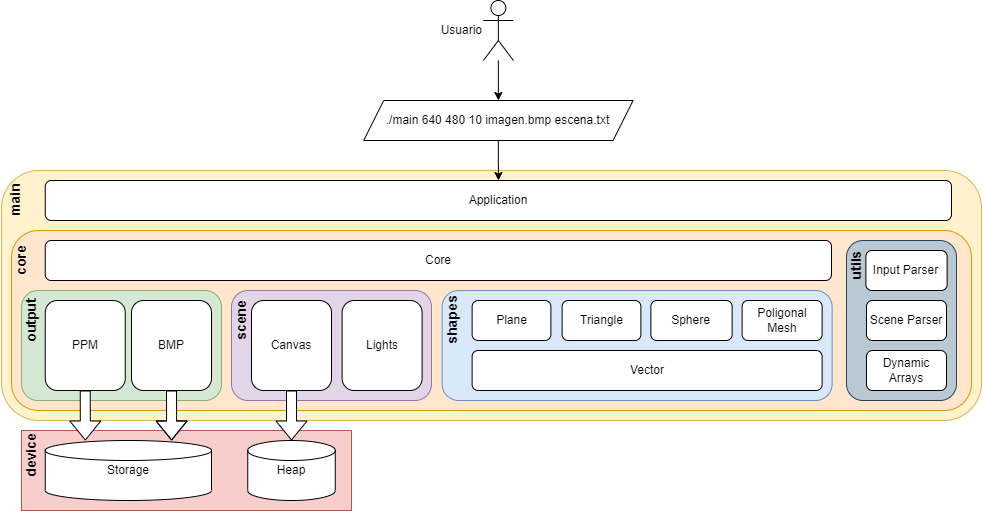

The diagram above was exported from draw.io. Its source (the exported page's mxGraphModel, read from the mxfile embedded in the PNG):
<mxGraphModel dx="1335" dy="654" grid="1" gridSize="10" guides="1" tooltips="1" connect="1" arrows="1" fold="1" page="1" pageScale="1" pageWidth="850" pageHeight="1100" math="0" shadow="0">
  <root>
    <mxCell id="0" />
    <mxCell id="1" parent="0" />
    <mxCell id="2" value="" style="rounded=1;whiteSpace=wrap;html=1;fillColor=#fff2cc;strokeColor=#d6b656;" vertex="1" parent="1">
      <mxGeometry x="130" y="350" width="980" height="250" as="geometry" />
    </mxCell>
    <mxCell id="3" value="" style="rounded=1;whiteSpace=wrap;html=1;fillColor=#ffe6cc;strokeColor=#d79b00;" vertex="1" parent="1">
      <mxGeometry x="140" y="410" width="960" height="180" as="geometry" />
    </mxCell>
    <mxCell id="4" value="" style="rounded=1;whiteSpace=wrap;html=1;fillColor=#d5e8d4;strokeColor=#82b366;" vertex="1" parent="1">
      <mxGeometry x="150" y="470" width="200" height="110" as="geometry" />
    </mxCell>
    <mxCell id="5" value="BMP" style="rounded=1;whiteSpace=wrap;html=1;" vertex="1" parent="1">
      <mxGeometry x="260" y="480" width="80" height="90" as="geometry" />
    </mxCell>
    <mxCell id="6" value="PPM" style="rounded=1;whiteSpace=wrap;html=1;" vertex="1" parent="1">
      <mxGeometry x="173.75" y="480" width="80" height="90" as="geometry" />
    </mxCell>
    <mxCell id="7" value="" style="edgeStyle=orthogonalEdgeStyle;rounded=0;orthogonalLoop=1;jettySize=auto;html=1;" edge="1" source="8" target="9" parent="1">
      <mxGeometry relative="1" as="geometry" />
    </mxCell>
    <mxCell id="8" value="./main 640 480 10 imagen.bmp escena.txt" style="shape=parallelogram;perimeter=parallelogramPerimeter;whiteSpace=wrap;html=1;fixedSize=1;" vertex="1" parent="1">
      <mxGeometry x="492.19" y="280" width="269.38" height="40" as="geometry" />
    </mxCell>
    <mxCell id="9" value="Application" style="rounded=1;whiteSpace=wrap;html=1;" vertex="1" parent="1">
      <mxGeometry x="173.75" y="360" width="906.25" height="40" as="geometry" />
    </mxCell>
    <mxCell id="10" value="" style="verticalLabelPosition=bottom;verticalAlign=top;html=1;shape=mxgraph.basic.rect;fillColor2=none;strokeWidth=1;size=20;indent=5;fillColor=#f8cecc;strokeColor=#b85450;" vertex="1" parent="1">
      <mxGeometry x="150" y="610" width="330" height="80" as="geometry" />
    </mxCell>
    <mxCell id="11" value="Storage" style="strokeWidth=1;html=1;shape=mxgraph.flowchart.database;whiteSpace=wrap;" vertex="1" parent="1">
      <mxGeometry x="173.75" y="620" width="166.25" height="60" as="geometry" />
    </mxCell>
    <mxCell id="12" value="" style="edgeStyle=orthogonalEdgeStyle;rounded=0;orthogonalLoop=1;jettySize=auto;html=1;startArrow=none;startFill=0;" edge="1" source="13" target="8" parent="1">
      <mxGeometry relative="1" as="geometry" />
    </mxCell>
    <mxCell id="13" value="Usuario" style="shape=umlActor;verticalLabelPosition=middle;verticalAlign=middle;html=1;outlineConnect=0;strokeWidth=1;labelPosition=left;align=right;" vertex="1" parent="1">
      <mxGeometry x="611.87" y="180" width="30" height="60" as="geometry" />
    </mxCell>
    <mxCell id="14" value="Heap" style="strokeWidth=1;html=1;shape=mxgraph.flowchart.database;whiteSpace=wrap;" vertex="1" parent="1">
      <mxGeometry x="376.25" y="620" width="87.5" height="60" as="geometry" />
    </mxCell>
    <mxCell id="15" value="main" style="text;html=1;align=center;verticalAlign=middle;whiteSpace=wrap;rounded=0;rotation=-90;glass=0;shadow=0;fontStyle=1;fontFamily=Helvetica;labelBorderColor=none;labelBackgroundColor=none;fontColor=#000000;fontSize=14;" vertex="1" parent="1">
      <mxGeometry x="113.75" y="365" width="60" height="30" as="geometry" />
    </mxCell>
    <mxCell id="16" value="core" style="text;html=1;align=center;verticalAlign=middle;whiteSpace=wrap;rounded=0;rotation=-90;glass=0;shadow=0;fontStyle=1;fontFamily=Helvetica;labelBorderColor=none;labelBackgroundColor=none;fontColor=#000000;fontSize=14;" vertex="1" parent="1">
      <mxGeometry x="120" y="425" width="60" height="30" as="geometry" />
    </mxCell>
    <mxCell id="17" value="output" style="text;html=1;align=center;verticalAlign=middle;whiteSpace=wrap;rounded=0;rotation=-90;glass=0;shadow=0;fontStyle=1;fontFamily=Helvetica;labelBorderColor=none;labelBackgroundColor=none;fontColor=#000000;fontSize=14;" vertex="1" parent="1">
      <mxGeometry x="130" y="485" width="60" height="30" as="geometry" />
    </mxCell>
    <mxCell id="18" value="device" style="text;html=1;align=center;verticalAlign=middle;whiteSpace=wrap;rounded=0;rotation=-90;glass=0;shadow=0;fontStyle=1;fontFamily=Helvetica;labelBorderColor=none;labelBackgroundColor=none;fontColor=#000000;fontSize=14;" vertex="1" parent="1">
      <mxGeometry x="130" y="620" width="60" height="30" as="geometry" />
    </mxCell>
    <mxCell id="19" value="" style="rounded=1;whiteSpace=wrap;html=1;fillColor=#e1d5e7;strokeColor=#9673a6;" vertex="1" parent="1">
      <mxGeometry x="360" y="470" width="200" height="110" as="geometry" />
    </mxCell>
    <mxCell id="20" value="Core" style="rounded=1;whiteSpace=wrap;html=1;" vertex="1" parent="1">
      <mxGeometry x="173.75" y="420" width="786.25" height="40" as="geometry" />
    </mxCell>
    <mxCell id="21" value="" style="shape=flexArrow;endArrow=classic;html=1;rounded=0;fillColor=default;edgeStyle=orthogonalEdgeStyle;exitX=0.5;exitY=1;exitDx=0;exitDy=0;entryX=0.241;entryY=0;entryDx=0;entryDy=0;entryPerimeter=0;" edge="1" source="6" target="11" parent="1">
      <mxGeometry width="50" height="50" relative="1" as="geometry">
        <mxPoint x="310" y="600" as="sourcePoint" />
        <mxPoint x="360" y="550" as="targetPoint" />
      </mxGeometry>
    </mxCell>
    <mxCell id="22" value="" style="shape=flexArrow;endArrow=classic;html=1;rounded=0;edgeStyle=orthogonalEdgeStyle;exitX=0.5;exitY=1;exitDx=0;exitDy=0;entryX=0.76;entryY=0;entryDx=0;entryDy=0;entryPerimeter=0;fillColor=default;" edge="1" source="5" target="11" parent="1">
      <mxGeometry width="50" height="50" relative="1" as="geometry">
        <mxPoint x="300" y="610" as="sourcePoint" />
        <mxPoint x="300.06624999999997" y="660" as="targetPoint" />
      </mxGeometry>
    </mxCell>
    <mxCell id="23" value="" style="shape=flexArrow;endArrow=classic;html=1;rounded=0;edgeStyle=orthogonalEdgeStyle;exitX=0.5;exitY=1;exitDx=0;exitDy=0;entryX=0.5;entryY=0;entryDx=0;entryDy=0;entryPerimeter=0;fillColor=default;" edge="1" source="24" target="14" parent="1">
      <mxGeometry width="50" height="50" relative="1" as="geometry">
        <mxPoint x="310" y="580" as="sourcePoint" />
        <mxPoint x="310.0999999999999" y="630" as="targetPoint" />
      </mxGeometry>
    </mxCell>
    <mxCell id="24" value="Canvas" style="rounded=1;whiteSpace=wrap;html=1;" vertex="1" parent="1">
      <mxGeometry x="380" y="480" width="80" height="90" as="geometry" />
    </mxCell>
    <mxCell id="25" value="scene" style="text;html=1;align=center;verticalAlign=middle;whiteSpace=wrap;rounded=0;rotation=-90;glass=0;shadow=0;fontStyle=1;fontFamily=Helvetica;labelBorderColor=none;labelBackgroundColor=none;fontColor=#000000;fontSize=14;" vertex="1" parent="1">
      <mxGeometry x="340" y="485" width="60" height="30" as="geometry" />
    </mxCell>
    <mxCell id="26" value="" style="rounded=1;whiteSpace=wrap;html=1;fillColor=#dae8fc;strokeColor=#6c8ebf;" vertex="1" parent="1">
      <mxGeometry x="570.63" y="470" width="390" height="110" as="geometry" />
    </mxCell>
    <mxCell id="27" value="Vector" style="rounded=1;whiteSpace=wrap;html=1;" vertex="1" parent="1">
      <mxGeometry x="600.63" y="530" width="350" height="40" as="geometry" />
    </mxCell>
    <mxCell id="28" value="Poligonal Mesh" style="rounded=1;whiteSpace=wrap;html=1;" vertex="1" parent="1">
      <mxGeometry x="870.63" y="480" width="80" height="40" as="geometry" />
    </mxCell>
    <mxCell id="29" value="shapes" style="text;html=1;align=center;verticalAlign=middle;whiteSpace=wrap;rounded=0;rotation=-90;glass=0;shadow=0;fontStyle=1;fontFamily=Helvetica;labelBorderColor=none;labelBackgroundColor=none;fontColor=#000000;fontSize=14;" vertex="1" parent="1">
      <mxGeometry x="550.63" y="485" width="60" height="30" as="geometry" />
    </mxCell>
    <mxCell id="30" value="Triangle" style="rounded=1;whiteSpace=wrap;html=1;" vertex="1" parent="1">
      <mxGeometry x="690.63" y="480" width="78.75" height="40" as="geometry" />
    </mxCell>
    <mxCell id="31" value="Sphere" style="rounded=1;whiteSpace=wrap;html=1;" vertex="1" parent="1">
      <mxGeometry x="779.38" y="480" width="81.25" height="40" as="geometry" />
    </mxCell>
    <mxCell id="32" value="Plane" style="rounded=1;whiteSpace=wrap;html=1;" vertex="1" parent="1">
      <mxGeometry x="600.63" y="480" width="78.75" height="40" as="geometry" />
    </mxCell>
    <mxCell id="33" value="Lights" style="rounded=1;whiteSpace=wrap;html=1;" vertex="1" parent="1">
      <mxGeometry x="470.63" y="480" width="80" height="90" as="geometry" />
    </mxCell>
    <mxCell id="34" value="" style="rounded=1;whiteSpace=wrap;html=1;fillColor=#bac8d3;strokeColor=#23445d;" vertex="1" parent="1">
      <mxGeometry x="975" y="420" width="110" height="160" as="geometry" />
    </mxCell>
    <mxCell id="35" value="Input Parser" style="rounded=1;whiteSpace=wrap;html=1;" vertex="1" parent="1">
      <mxGeometry x="994.3800000000001" y="430" width="81.25" height="40" as="geometry" />
    </mxCell>
    <mxCell id="36" value="Scene Parser" style="rounded=1;whiteSpace=wrap;html=1;" vertex="1" parent="1">
      <mxGeometry x="995" y="480" width="80" height="40" as="geometry" />
    </mxCell>
    <mxCell id="37" value="Dynamic Arrays" style="rounded=1;whiteSpace=wrap;html=1;" vertex="1" parent="1">
      <mxGeometry x="995" y="530" width="80" height="40" as="geometry" />
    </mxCell>
    <mxCell id="38" value="utils" style="text;html=1;align=center;verticalAlign=middle;whiteSpace=wrap;rounded=0;rotation=-90;glass=0;shadow=0;fontStyle=1;fontFamily=Helvetica;labelBorderColor=none;labelBackgroundColor=none;fontColor=#000000;fontSize=14;" vertex="1" parent="1">
      <mxGeometry x="940" y="435" width="90" height="20" as="geometry" />
    </mxCell>
  </root>
</mxGraphModel>